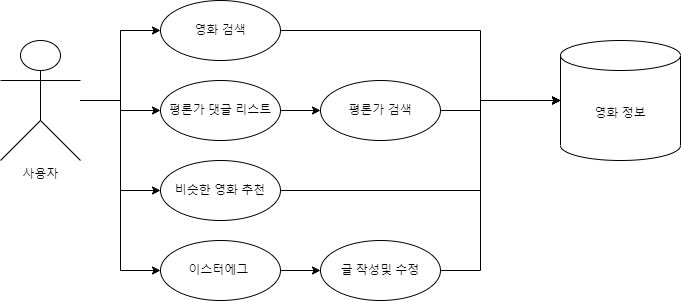

The diagram above was exported from draw.io. Its source (the exported page's mxGraphModel, read from the mxfile embedded in the PNG):
<mxGraphModel dx="792" dy="746" grid="1" gridSize="10" guides="1" tooltips="1" connect="1" arrows="1" fold="1" page="1" pageScale="1" pageWidth="4681" pageHeight="3300" math="0" shadow="0">
  <root>
    <mxCell id="0" />
    <mxCell id="1" parent="0" />
    <mxCell id="tsxynA4onDeVKwBaUMEg-6" style="edgeStyle=orthogonalEdgeStyle;rounded=0;orthogonalLoop=1;jettySize=auto;html=1;entryX=0;entryY=0.5;entryDx=0;entryDy=0;" edge="1" parent="1" source="tsxynA4onDeVKwBaUMEg-1" target="tsxynA4onDeVKwBaUMEg-4">
      <mxGeometry relative="1" as="geometry" />
    </mxCell>
    <mxCell id="tsxynA4onDeVKwBaUMEg-7" style="edgeStyle=orthogonalEdgeStyle;rounded=0;orthogonalLoop=1;jettySize=auto;html=1;entryX=0;entryY=0.5;entryDx=0;entryDy=0;" edge="1" parent="1" source="tsxynA4onDeVKwBaUMEg-1" target="tsxynA4onDeVKwBaUMEg-2">
      <mxGeometry relative="1" as="geometry" />
    </mxCell>
    <mxCell id="tsxynA4onDeVKwBaUMEg-8" style="edgeStyle=orthogonalEdgeStyle;rounded=0;orthogonalLoop=1;jettySize=auto;html=1;entryX=0;entryY=0.5;entryDx=0;entryDy=0;" edge="1" parent="1" source="tsxynA4onDeVKwBaUMEg-1" target="tsxynA4onDeVKwBaUMEg-5">
      <mxGeometry relative="1" as="geometry" />
    </mxCell>
    <mxCell id="tsxynA4onDeVKwBaUMEg-18" style="edgeStyle=orthogonalEdgeStyle;rounded=0;orthogonalLoop=1;jettySize=auto;html=1;entryX=0;entryY=0.5;entryDx=0;entryDy=0;" edge="1" parent="1" source="tsxynA4onDeVKwBaUMEg-1" target="tsxynA4onDeVKwBaUMEg-17">
      <mxGeometry relative="1" as="geometry" />
    </mxCell>
    <mxCell id="tsxynA4onDeVKwBaUMEg-1" value="사용자" style="shape=umlActor;verticalLabelPosition=bottom;verticalAlign=top;html=1;outlineConnect=0;" vertex="1" parent="1">
      <mxGeometry x="40" y="120" width="80" height="120" as="geometry" />
    </mxCell>
    <mxCell id="tsxynA4onDeVKwBaUMEg-9" style="edgeStyle=orthogonalEdgeStyle;rounded=0;orthogonalLoop=1;jettySize=auto;html=1;entryX=0;entryY=0.5;entryDx=0;entryDy=0;entryPerimeter=0;" edge="1" parent="1" source="tsxynA4onDeVKwBaUMEg-2" target="tsxynA4onDeVKwBaUMEg-3">
      <mxGeometry relative="1" as="geometry">
        <Array as="points">
          <mxPoint x="520" y="110" />
          <mxPoint x="520" y="180" />
        </Array>
      </mxGeometry>
    </mxCell>
    <mxCell id="tsxynA4onDeVKwBaUMEg-2" value="영화 검색" style="ellipse;whiteSpace=wrap;html=1;" vertex="1" parent="1">
      <mxGeometry x="200" y="80" width="120" height="60" as="geometry" />
    </mxCell>
    <mxCell id="tsxynA4onDeVKwBaUMEg-3" value="영화 정보" style="shape=cylinder3;whiteSpace=wrap;html=1;boundedLbl=1;backgroundOutline=1;size=15;" vertex="1" parent="1">
      <mxGeometry x="600" y="120" width="120" height="120" as="geometry" />
    </mxCell>
    <mxCell id="tsxynA4onDeVKwBaUMEg-15" style="edgeStyle=orthogonalEdgeStyle;rounded=0;orthogonalLoop=1;jettySize=auto;html=1;entryX=0;entryY=0.5;entryDx=0;entryDy=0;" edge="1" parent="1" source="tsxynA4onDeVKwBaUMEg-4" target="tsxynA4onDeVKwBaUMEg-13">
      <mxGeometry relative="1" as="geometry" />
    </mxCell>
    <mxCell id="tsxynA4onDeVKwBaUMEg-4" value="평론가 댓글 리스트" style="ellipse;whiteSpace=wrap;html=1;" vertex="1" parent="1">
      <mxGeometry x="200" y="160" width="120" height="60" as="geometry" />
    </mxCell>
    <mxCell id="tsxynA4onDeVKwBaUMEg-11" style="edgeStyle=orthogonalEdgeStyle;rounded=0;orthogonalLoop=1;jettySize=auto;html=1;entryX=0;entryY=0.5;entryDx=0;entryDy=0;entryPerimeter=0;" edge="1" parent="1" source="tsxynA4onDeVKwBaUMEg-5" target="tsxynA4onDeVKwBaUMEg-3">
      <mxGeometry relative="1" as="geometry">
        <Array as="points">
          <mxPoint x="520" y="270" />
          <mxPoint x="520" y="180" />
        </Array>
      </mxGeometry>
    </mxCell>
    <mxCell id="tsxynA4onDeVKwBaUMEg-5" value="비슷한 영화&amp;nbsp;추천" style="ellipse;whiteSpace=wrap;html=1;" vertex="1" parent="1">
      <mxGeometry x="200" y="240" width="120" height="60" as="geometry" />
    </mxCell>
    <mxCell id="tsxynA4onDeVKwBaUMEg-16" style="edgeStyle=orthogonalEdgeStyle;rounded=0;orthogonalLoop=1;jettySize=auto;html=1;entryX=0;entryY=0.5;entryDx=0;entryDy=0;entryPerimeter=0;" edge="1" parent="1" source="tsxynA4onDeVKwBaUMEg-13" target="tsxynA4onDeVKwBaUMEg-3">
      <mxGeometry relative="1" as="geometry">
        <Array as="points">
          <mxPoint x="520" y="190" />
          <mxPoint x="520" y="180" />
        </Array>
      </mxGeometry>
    </mxCell>
    <mxCell id="tsxynA4onDeVKwBaUMEg-13" value="평론가 검색" style="ellipse;whiteSpace=wrap;html=1;" vertex="1" parent="1">
      <mxGeometry x="360" y="160" width="120" height="60" as="geometry" />
    </mxCell>
    <mxCell id="tsxynA4onDeVKwBaUMEg-20" style="edgeStyle=orthogonalEdgeStyle;rounded=0;orthogonalLoop=1;jettySize=auto;html=1;entryX=0;entryY=0.5;entryDx=0;entryDy=0;" edge="1" parent="1" source="tsxynA4onDeVKwBaUMEg-17" target="tsxynA4onDeVKwBaUMEg-19">
      <mxGeometry relative="1" as="geometry" />
    </mxCell>
    <mxCell id="tsxynA4onDeVKwBaUMEg-17" value="이스터에그&amp;nbsp;" style="ellipse;whiteSpace=wrap;html=1;" vertex="1" parent="1">
      <mxGeometry x="200" y="320" width="120" height="60" as="geometry" />
    </mxCell>
    <mxCell id="tsxynA4onDeVKwBaUMEg-21" style="edgeStyle=orthogonalEdgeStyle;rounded=0;orthogonalLoop=1;jettySize=auto;html=1;entryX=0;entryY=0.5;entryDx=0;entryDy=0;entryPerimeter=0;" edge="1" parent="1" source="tsxynA4onDeVKwBaUMEg-19" target="tsxynA4onDeVKwBaUMEg-3">
      <mxGeometry relative="1" as="geometry">
        <Array as="points">
          <mxPoint x="520" y="350" />
          <mxPoint x="520" y="180" />
        </Array>
      </mxGeometry>
    </mxCell>
    <mxCell id="tsxynA4onDeVKwBaUMEg-19" value="글 작성및 수정" style="ellipse;whiteSpace=wrap;html=1;" vertex="1" parent="1">
      <mxGeometry x="360" y="320" width="120" height="60" as="geometry" />
    </mxCell>
  </root>
</mxGraphModel>